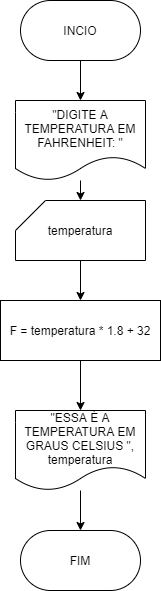

The diagram above was exported from draw.io. Its source (the exported page's mxGraphModel, read from the mxfile embedded in the PNG):
<mxGraphModel dx="638" dy="610" grid="1" gridSize="10" guides="1" tooltips="1" connect="1" arrows="1" fold="1" page="1" pageScale="1" pageWidth="827" pageHeight="1169" math="0" shadow="0">
  <root>
    <mxCell id="0" />
    <mxCell id="1" parent="0" />
    <mxCell id="4" value="" style="edgeStyle=none;html=1;" edge="1" parent="1" source="2" target="3">
      <mxGeometry relative="1" as="geometry" />
    </mxCell>
    <mxCell id="2" value="INCIO" style="rounded=1;whiteSpace=wrap;html=1;arcSize=50;" vertex="1" parent="1">
      <mxGeometry x="260" y="70" width="120" height="60" as="geometry" />
    </mxCell>
    <mxCell id="7" value="" style="edgeStyle=none;html=1;" edge="1" parent="1" source="3" target="5">
      <mxGeometry relative="1" as="geometry" />
    </mxCell>
    <mxCell id="3" value="&quot;DIGITE A TEMPERATURA EM FAHRENHEIT: &quot;" style="shape=document;whiteSpace=wrap;html=1;boundedLbl=1;" vertex="1" parent="1">
      <mxGeometry x="255" y="170" width="130" height="80" as="geometry" />
    </mxCell>
    <mxCell id="8" value="" style="edgeStyle=none;html=1;" edge="1" parent="1" source="5" target="6">
      <mxGeometry relative="1" as="geometry" />
    </mxCell>
    <mxCell id="5" value="temperatura" style="shape=card;whiteSpace=wrap;html=1;" vertex="1" parent="1">
      <mxGeometry x="255" y="270" width="130" height="60" as="geometry" />
    </mxCell>
    <mxCell id="10" value="" style="edgeStyle=none;html=1;" edge="1" parent="1" source="6" target="9">
      <mxGeometry relative="1" as="geometry" />
    </mxCell>
    <mxCell id="6" value="F = temperatura * 1.8 + 32" style="rounded=0;whiteSpace=wrap;html=1;" vertex="1" parent="1">
      <mxGeometry x="240" y="370" width="160" height="60" as="geometry" />
    </mxCell>
    <mxCell id="12" value="" style="edgeStyle=none;html=1;" edge="1" parent="1" source="9" target="11">
      <mxGeometry relative="1" as="geometry" />
    </mxCell>
    <mxCell id="9" value="&quot;ESSA É A TEMPERATURA EM GRAUS CELSIUS &quot;, temperatura" style="shape=document;whiteSpace=wrap;html=1;boundedLbl=1;" vertex="1" parent="1">
      <mxGeometry x="255" y="480" width="130" height="80" as="geometry" />
    </mxCell>
    <mxCell id="11" value="FIM" style="rounded=1;whiteSpace=wrap;html=1;arcSize=50;" vertex="1" parent="1">
      <mxGeometry x="260" y="600" width="120" height="60" as="geometry" />
    </mxCell>
  </root>
</mxGraphModel>